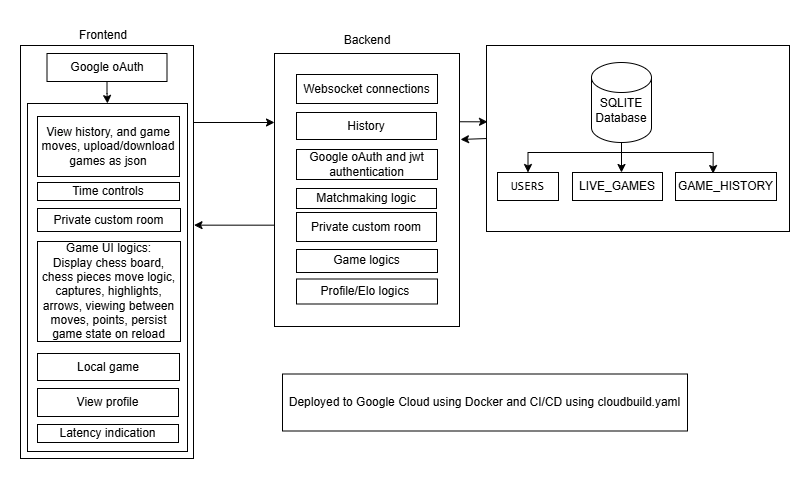

The diagram above was exported from draw.io. Its source (the exported page's mxGraphModel, read from the mxfile embedded in the PNG):
<mxGraphModel dx="1947" dy="597" grid="0" gridSize="10" guides="1" tooltips="1" connect="1" arrows="1" fold="1" page="1" pageScale="1" pageWidth="850" pageHeight="1100" background="none" math="0" shadow="0">
  <root>
    <mxCell id="0" />
    <mxCell id="1" parent="0" />
    <mxCell id="VAaJAgfmRkBSr_PtVwji-1" value="" style="rounded=0;whiteSpace=wrap;html=1;" parent="1" vertex="1">
      <mxGeometry x="452" y="32" width="303" height="186" as="geometry" />
    </mxCell>
    <mxCell id="VAaJAgfmRkBSr_PtVwji-2" value="&lt;font style=&quot;color: light-dark(rgb(0, 0, 0), rgb(51, 51, 51));&quot;&gt;Deployed to Google Cloud using Docker and CI/CD using cloudbuild.yaml&lt;/font&gt;" style="rounded=0;whiteSpace=wrap;html=1;fillColor=light-dark(#FFFFFF,#FFFFFF);strokeColor=light-dark(#000000,#333333);" parent="1" vertex="1">
      <mxGeometry x="248" y="360.5" width="405" height="57" as="geometry" />
    </mxCell>
    <mxCell id="VAaJAgfmRkBSr_PtVwji-15" style="edgeStyle=orthogonalEdgeStyle;rounded=0;orthogonalLoop=1;jettySize=auto;html=1;exitX=0.5;exitY=1;exitDx=0;exitDy=0;exitPerimeter=0;entryX=0.5;entryY=0;entryDx=0;entryDy=0;" parent="1" source="VAaJAgfmRkBSr_PtVwji-8" target="VAaJAgfmRkBSr_PtVwji-14" edge="1">
      <mxGeometry relative="1" as="geometry">
        <Array as="points">
          <mxPoint x="587" y="139" />
          <mxPoint x="494" y="139" />
        </Array>
      </mxGeometry>
    </mxCell>
    <mxCell id="VAaJAgfmRkBSr_PtVwji-16" style="edgeStyle=orthogonalEdgeStyle;rounded=0;orthogonalLoop=1;jettySize=auto;html=1;" parent="1" target="VAaJAgfmRkBSr_PtVwji-13" edge="1">
      <mxGeometry relative="1" as="geometry">
        <mxPoint x="589" y="129" as="sourcePoint" />
        <mxPoint x="582" y="159" as="targetPoint" />
        <Array as="points">
          <mxPoint x="587" y="129" />
        </Array>
      </mxGeometry>
    </mxCell>
    <mxCell id="VAaJAgfmRkBSr_PtVwji-8" value="" style="shape=cylinder3;whiteSpace=wrap;html=1;boundedLbl=1;backgroundOutline=1;size=15;strokeColor=light-dark(#000000,#333333);gradientColor=none;fillColor=light-dark(#FFFFFF,#FFFFFF);" parent="1" vertex="1">
      <mxGeometry x="557" y="49" width="60" height="80" as="geometry" />
    </mxCell>
    <mxCell id="VAaJAgfmRkBSr_PtVwji-9" value="&lt;font style=&quot;color: light-dark(rgb(0, 0, 0), rgb(51, 51, 51));&quot;&gt;SQLITE&lt;br&gt;Database&lt;/font&gt;" style="text;html=1;whiteSpace=wrap;strokeColor=none;fillColor=none;align=center;verticalAlign=middle;rounded=0;" parent="1" vertex="1">
      <mxGeometry x="557" y="82" width="60" height="30" as="geometry" />
    </mxCell>
    <mxCell id="VAaJAgfmRkBSr_PtVwji-10" value="&lt;span&gt;&lt;font style=&quot;color: light-dark(rgb(0, 0, 0), rgb(51, 51, 51));&quot;&gt;GAME_HISTORY&lt;/font&gt;&lt;/span&gt;" style="rounded=0;whiteSpace=wrap;html=1;fillColor=light-dark(#FFFFFF,#FFFFFF);strokeColor=light-dark(#000000,#333333);" parent="1" vertex="1">
      <mxGeometry x="641" y="159" width="101" height="28" as="geometry" />
    </mxCell>
    <mxCell id="VAaJAgfmRkBSr_PtVwji-13" value="&lt;font style=&quot;color: light-dark(rgb(0, 0, 0), rgb(51, 51, 51));&quot;&gt;LIVE_GAMES&lt;/font&gt;" style="rounded=0;whiteSpace=wrap;html=1;fillColor=light-dark(#FFFFFF,#FFFFFF);strokeColor=light-dark(#000000,#333333);" parent="1" vertex="1">
      <mxGeometry x="538" y="159" width="90" height="28" as="geometry" />
    </mxCell>
    <mxCell id="VAaJAgfmRkBSr_PtVwji-14" value="&lt;span style=&quot;font-family: &amp;quot;Monaspace Neon&amp;quot;, ui-monospace, SFMono-Regular, &amp;quot;SF Mono&amp;quot;, Menlo, Consolas, &amp;quot;Liberation Mono&amp;quot;, monospace; text-align: start; white-space-collapse: break-spaces; background-color: light-dark(rgb(255, 255, 255), rgb(255, 255, 255));&quot;&gt;&lt;font style=&quot;color: light-dark(rgb(0, 0, 0), rgb(51, 51, 51));&quot;&gt;USERS&lt;/font&gt;&lt;/span&gt;" style="rounded=0;whiteSpace=wrap;html=1;fillColor=light-dark(#FFFFFF,#FFFFFF);strokeColor=light-dark(#000000,#333333);" parent="1" vertex="1">
      <mxGeometry x="463" y="159" width="61" height="28" as="geometry" />
    </mxCell>
    <mxCell id="VAaJAgfmRkBSr_PtVwji-17" style="edgeStyle=orthogonalEdgeStyle;rounded=0;orthogonalLoop=1;jettySize=auto;html=1;exitX=0.5;exitY=1;exitDx=0;exitDy=0;exitPerimeter=0;entryX=0.372;entryY=0.038;entryDx=0;entryDy=0;entryPerimeter=0;" parent="1" source="VAaJAgfmRkBSr_PtVwji-8" target="VAaJAgfmRkBSr_PtVwji-10" edge="1">
      <mxGeometry relative="1" as="geometry">
        <Array as="points">
          <mxPoint x="587" y="139" />
          <mxPoint x="679" y="139" />
        </Array>
      </mxGeometry>
    </mxCell>
    <mxCell id="VAaJAgfmRkBSr_PtVwji-20" style="edgeStyle=orthogonalEdgeStyle;rounded=0;orthogonalLoop=1;jettySize=auto;html=1;exitX=1;exitY=0.25;exitDx=0;exitDy=0;" parent="1" source="VAaJAgfmRkBSr_PtVwji-18" edge="1">
      <mxGeometry relative="1" as="geometry">
        <mxPoint x="453" y="108" as="targetPoint" />
      </mxGeometry>
    </mxCell>
    <mxCell id="VAaJAgfmRkBSr_PtVwji-18" value="" style="rounded=0;whiteSpace=wrap;html=1;" parent="1" vertex="1">
      <mxGeometry x="240" y="40" width="185" height="273" as="geometry" />
    </mxCell>
    <mxCell id="VAaJAgfmRkBSr_PtVwji-23" style="edgeStyle=orthogonalEdgeStyle;rounded=0;orthogonalLoop=1;jettySize=auto;html=1;exitX=1;exitY=0.25;exitDx=0;exitDy=0;" parent="1" source="VAaJAgfmRkBSr_PtVwji-19" edge="1">
      <mxGeometry relative="1" as="geometry">
        <mxPoint x="240" y="109" as="targetPoint" />
        <Array as="points">
          <mxPoint x="240" y="109" />
        </Array>
      </mxGeometry>
    </mxCell>
    <mxCell id="VAaJAgfmRkBSr_PtVwji-19" value="" style="rounded=0;whiteSpace=wrap;html=1;" parent="1" vertex="1">
      <mxGeometry x="-14" y="32" width="173" height="413" as="geometry" />
    </mxCell>
    <mxCell id="VAaJAgfmRkBSr_PtVwji-21" style="edgeStyle=orthogonalEdgeStyle;rounded=0;orthogonalLoop=1;jettySize=auto;html=1;exitX=0;exitY=0.5;exitDx=0;exitDy=0;" parent="1" source="VAaJAgfmRkBSr_PtVwji-1" edge="1">
      <mxGeometry relative="1" as="geometry">
        <mxPoint x="426" y="126" as="targetPoint" />
        <Array as="points">
          <mxPoint x="452" y="126" />
        </Array>
      </mxGeometry>
    </mxCell>
    <mxCell id="VAaJAgfmRkBSr_PtVwji-24" style="edgeStyle=orthogonalEdgeStyle;rounded=0;orthogonalLoop=1;jettySize=auto;html=1;entryX=1.003;entryY=0.435;entryDx=0;entryDy=0;entryPerimeter=0;" parent="1" target="VAaJAgfmRkBSr_PtVwji-19" edge="1">
      <mxGeometry relative="1" as="geometry">
        <mxPoint x="240" y="199" as="sourcePoint" />
        <Array as="points">
          <mxPoint x="240" y="193" />
          <mxPoint x="240" y="199" />
        </Array>
      </mxGeometry>
    </mxCell>
    <mxCell id="VAaJAgfmRkBSr_PtVwji-25" value="Backend" style="text;html=1;whiteSpace=wrap;strokeColor=none;fillColor=none;align=center;verticalAlign=middle;rounded=0;" parent="1" vertex="1">
      <mxGeometry x="302.5" y="12" width="60" height="30" as="geometry" />
    </mxCell>
    <mxCell id="VAaJAgfmRkBSr_PtVwji-26" value="Frontend" style="text;html=1;whiteSpace=wrap;strokeColor=none;fillColor=none;align=center;verticalAlign=middle;rounded=0;" parent="1" vertex="1">
      <mxGeometry x="38.5" y="7" width="60" height="30" as="geometry" />
    </mxCell>
    <mxCell id="VAaJAgfmRkBSr_PtVwji-36" style="edgeStyle=orthogonalEdgeStyle;rounded=0;orthogonalLoop=1;jettySize=auto;html=1;exitX=0.5;exitY=1;exitDx=0;exitDy=0;entryX=0.5;entryY=0;entryDx=0;entryDy=0;" parent="1" source="VAaJAgfmRkBSr_PtVwji-33" target="VAaJAgfmRkBSr_PtVwji-35" edge="1">
      <mxGeometry relative="1" as="geometry">
        <Array as="points">
          <mxPoint x="73" y="80" />
          <mxPoint x="73" y="80" />
        </Array>
      </mxGeometry>
    </mxCell>
    <mxCell id="VAaJAgfmRkBSr_PtVwji-33" value="Google oAuth" style="rounded=0;whiteSpace=wrap;html=1;" parent="1" vertex="1">
      <mxGeometry x="12.5" y="40" width="120" height="28" as="geometry" />
    </mxCell>
    <mxCell id="VAaJAgfmRkBSr_PtVwji-35" value="" style="rounded=0;whiteSpace=wrap;html=1;" parent="1" vertex="1">
      <mxGeometry x="-7" y="90" width="160" height="348" as="geometry" />
    </mxCell>
    <mxCell id="VAaJAgfmRkBSr_PtVwji-34" value="Websocket connections" style="rounded=0;whiteSpace=wrap;html=1;" parent="1" vertex="1">
      <mxGeometry x="262" y="61" width="141" height="29" as="geometry" />
    </mxCell>
    <mxCell id="VAaJAgfmRkBSr_PtVwji-31" value="View history, and game moves, upload/download games as json" style="rounded=0;whiteSpace=wrap;html=1;" parent="1" vertex="1">
      <mxGeometry x="3" y="103" width="142" height="60" as="geometry" />
    </mxCell>
    <mxCell id="VAaJAgfmRkBSr_PtVwji-30" value="Time controls" style="rounded=0;whiteSpace=wrap;html=1;" parent="1" vertex="1">
      <mxGeometry x="3" y="169" width="142" height="18" as="geometry" />
    </mxCell>
    <mxCell id="VAaJAgfmRkBSr_PtVwji-29" value="Private custom room" style="rounded=0;whiteSpace=wrap;html=1;" parent="1" vertex="1">
      <mxGeometry x="3" y="195" width="143" height="23" as="geometry" />
    </mxCell>
    <mxCell id="VAaJAgfmRkBSr_PtVwji-28" value="Game UI logics:&lt;br&gt;Display chess board, chess pieces move logic, captures, highlights, arrows, viewing between moves, points, persist game state on reload" style="rounded=0;whiteSpace=wrap;html=1;" parent="1" vertex="1">
      <mxGeometry x="3" y="228" width="143" height="100" as="geometry" />
    </mxCell>
    <mxCell id="VAaJAgfmRkBSr_PtVwji-27" value="Local game" style="rounded=0;whiteSpace=wrap;html=1;" parent="1" vertex="1">
      <mxGeometry x="3" y="340" width="142" height="27" as="geometry" />
    </mxCell>
    <mxCell id="VAaJAgfmRkBSr_PtVwji-32" value="View profile" style="rounded=0;whiteSpace=wrap;html=1;" parent="1" vertex="1">
      <mxGeometry x="3" y="375" width="141" height="28" as="geometry" />
    </mxCell>
    <mxCell id="VAaJAgfmRkBSr_PtVwji-37" value="History" style="rounded=0;whiteSpace=wrap;html=1;" parent="1" vertex="1">
      <mxGeometry x="262" y="99" width="140" height="27" as="geometry" />
    </mxCell>
    <mxCell id="VAaJAgfmRkBSr_PtVwji-38" value="Google oAuth and jwt authentication" style="rounded=0;whiteSpace=wrap;html=1;" parent="1" vertex="1">
      <mxGeometry x="262" y="136" width="141" height="30" as="geometry" />
    </mxCell>
    <mxCell id="VAaJAgfmRkBSr_PtVwji-39" value="Matchmaking logic" style="rounded=0;whiteSpace=wrap;html=1;" parent="1" vertex="1">
      <mxGeometry x="262" y="175" width="140" height="20" as="geometry" />
    </mxCell>
    <mxCell id="VAaJAgfmRkBSr_PtVwji-40" value="Private custom room" style="rounded=0;whiteSpace=wrap;html=1;" parent="1" vertex="1">
      <mxGeometry x="262" y="199" width="140" height="29" as="geometry" />
    </mxCell>
    <mxCell id="VAaJAgfmRkBSr_PtVwji-41" value="Game logics" style="rounded=0;whiteSpace=wrap;html=1;" parent="1" vertex="1">
      <mxGeometry x="262" y="236" width="141" height="23" as="geometry" />
    </mxCell>
    <mxCell id="VAaJAgfmRkBSr_PtVwji-42" value="&lt;div&gt;Profile/Elo logics&amp;nbsp;&lt;/div&gt;" style="rounded=0;whiteSpace=wrap;html=1;" parent="1" vertex="1">
      <mxGeometry x="262" y="265.5" width="141" height="25" as="geometry" />
    </mxCell>
    <mxCell id="KnLSgtr1k81kRgoxLJ44-1" value="Latency indication" style="rounded=0;whiteSpace=wrap;html=1;" vertex="1" parent="1">
      <mxGeometry x="3" y="411" width="141" height="18" as="geometry" />
    </mxCell>
  </root>
</mxGraphModel>